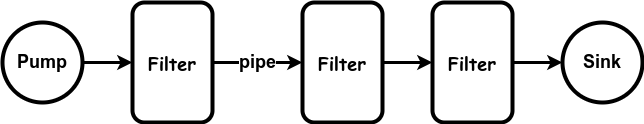

The diagram above was exported from draw.io. Its source (the exported page's mxGraphModel, read from the mxfile embedded in the PNG):
<mxGraphModel dx="1434" dy="711" grid="1" gridSize="10" guides="1" tooltips="1" connect="1" arrows="1" fold="1" page="1" pageScale="1" pageWidth="850" pageHeight="1100" math="0" shadow="0">
  <root>
    <mxCell id="0" />
    <mxCell id="1" parent="0" />
    <mxCell id="xQ7bwQ33YjKnyQMFS1gX-1" value="&lt;b style=&quot;font-size: 18px;&quot;&gt;Filter&lt;br&gt;&lt;/b&gt;" style="rounded=1;whiteSpace=wrap;html=1;strokeWidth=4;fontFamily=Comic Sans MS;fontSize=18;rotation=0;direction=south;" vertex="1" parent="1">
      <mxGeometry x="190" y="160" width="80" height="120" as="geometry" />
    </mxCell>
    <mxCell id="xQ7bwQ33YjKnyQMFS1gX-5" value="" style="endArrow=none;startArrow=classic;html=1;rounded=0;strokeWidth=3;endFill=0;" edge="1" parent="1" source="xQ7bwQ33YjKnyQMFS1gX-1" target="xQ7bwQ33YjKnyQMFS1gX-11">
      <mxGeometry width="50" height="50" relative="1" as="geometry">
        <mxPoint x="390" y="330" as="sourcePoint" />
        <mxPoint x="550" y="705" as="targetPoint" />
      </mxGeometry>
    </mxCell>
    <mxCell id="xQ7bwQ33YjKnyQMFS1gX-11" value="&lt;font style=&quot;font-size: 18px;&quot;&gt;&lt;b&gt;Pump&lt;/b&gt;&lt;/font&gt;" style="ellipse;whiteSpace=wrap;html=1;aspect=fixed;strokeWidth=4;" vertex="1" parent="1">
      <mxGeometry x="60" y="180" width="80" height="80" as="geometry" />
    </mxCell>
    <mxCell id="xQ7bwQ33YjKnyQMFS1gX-12" value="&lt;font style=&quot;font-size: 18px;&quot;&gt;&lt;b&gt;Sink&lt;/b&gt;&lt;/font&gt;" style="ellipse;whiteSpace=wrap;html=1;aspect=fixed;strokeWidth=4;" vertex="1" parent="1">
      <mxGeometry x="620" y="180" width="80" height="80" as="geometry" />
    </mxCell>
    <mxCell id="xQ7bwQ33YjKnyQMFS1gX-13" value="&lt;b style=&quot;font-size: 18px;&quot;&gt;Filter&lt;br&gt;&lt;/b&gt;" style="rounded=1;whiteSpace=wrap;html=1;strokeWidth=4;fontFamily=Comic Sans MS;fontSize=18;rotation=0;direction=south;" vertex="1" parent="1">
      <mxGeometry x="360" y="160" width="80" height="120" as="geometry" />
    </mxCell>
    <mxCell id="xQ7bwQ33YjKnyQMFS1gX-14" value="" style="endArrow=none;startArrow=classic;html=1;rounded=0;strokeWidth=3;endFill=0;" edge="1" parent="1" source="xQ7bwQ33YjKnyQMFS1gX-15" target="xQ7bwQ33YjKnyQMFS1gX-13">
      <mxGeometry width="50" height="50" relative="1" as="geometry">
        <mxPoint x="520" y="330" as="sourcePoint" />
        <mxPoint x="440" y="220" as="targetPoint" />
      </mxGeometry>
    </mxCell>
    <mxCell id="xQ7bwQ33YjKnyQMFS1gX-15" value="&lt;b style=&quot;font-size: 18px;&quot;&gt;Filter&lt;br&gt;&lt;/b&gt;" style="rounded=1;whiteSpace=wrap;html=1;strokeWidth=4;fontFamily=Comic Sans MS;fontSize=18;rotation=0;direction=south;" vertex="1" parent="1">
      <mxGeometry x="490" y="160" width="80" height="120" as="geometry" />
    </mxCell>
    <mxCell id="xQ7bwQ33YjKnyQMFS1gX-16" value="&lt;b&gt;&lt;font style=&quot;font-size: 18px;&quot;&gt;pipe&lt;/font&gt;&lt;/b&gt;" style="endArrow=none;startArrow=classic;html=1;rounded=0;strokeWidth=3;endFill=0;" edge="1" parent="1" source="xQ7bwQ33YjKnyQMFS1gX-13" target="xQ7bwQ33YjKnyQMFS1gX-1">
      <mxGeometry width="50" height="50" relative="1" as="geometry">
        <mxPoint x="320" y="360" as="sourcePoint" />
        <mxPoint x="160" y="360" as="targetPoint" />
      </mxGeometry>
    </mxCell>
    <mxCell id="xQ7bwQ33YjKnyQMFS1gX-17" value="" style="endArrow=none;startArrow=classic;html=1;rounded=0;strokeWidth=3;endFill=0;" edge="1" parent="1" source="xQ7bwQ33YjKnyQMFS1gX-12" target="xQ7bwQ33YjKnyQMFS1gX-15">
      <mxGeometry width="50" height="50" relative="1" as="geometry">
        <mxPoint x="380" y="240" as="sourcePoint" />
        <mxPoint x="330" y="240" as="targetPoint" />
      </mxGeometry>
    </mxCell>
  </root>
</mxGraphModel>